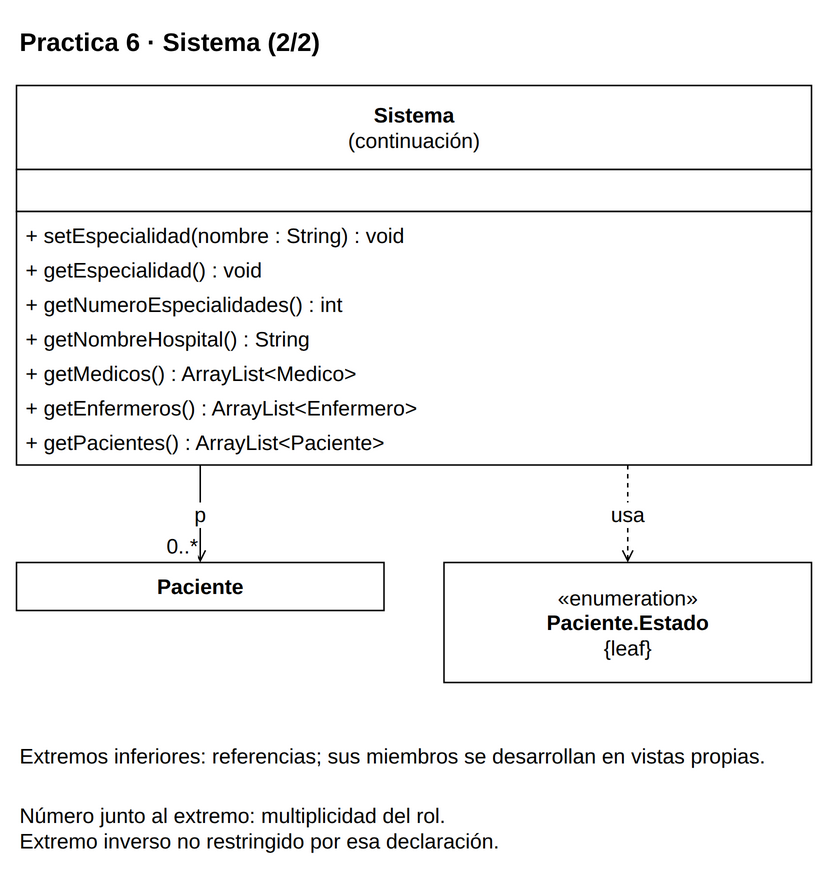

The diagram above was exported from draw.io. Its source (the exported page's mxGraphModel, read from the mxfile embedded in the PNG):
<mxGraphModel dx="1000" dy="1000" grid="1" gridSize="10" page="0" pageScale="1" pageWidth="816" pageHeight="1056" background="#FFFFFF" adaptiveColors="auto">
  <root>
    <mxCell id="0" />
    <mxCell id="1" parent="0" />
    <mxCell id="v1" value="&lt;b&gt;Practica 6 · Sistema (2/2)&lt;/b&gt;" style="text;html=1;whiteSpace=wrap;align=left;verticalAlign=middle;fontFamily=Liberation Sans;fontSize=17;fontColor=#000000;" vertex="1" parent="1">
      <mxGeometry x="20" y="8" width="530" height="35" as="geometry" />
    </mxCell>
    <mxCell id="c10" value="" style="group;" vertex="1" parent="1">
      <mxGeometry x="20" y="55" width="530" height="253" as="geometry" />
    </mxCell>
    <mxCell id="v2" value="" style="rounded=0;whiteSpace=wrap;html=1;fillColor=#FFFFFF;strokeColor=#000000;strokeWidth=1;" vertex="1" parent="c10">
      <mxGeometry x="0" y="0" width="530" height="56" as="geometry" />
    </mxCell>
    <mxCell id="v3" value="&lt;b&gt;Sistema&lt;/b&gt;&lt;br&gt;(continuación)" style="text;html=1;whiteSpace=wrap;align=center;verticalAlign=middle;fontFamily=Liberation Sans;fontSize=14;fontColor=#000000;spacing=0;" vertex="1" parent="c10">
      <mxGeometry x="6" y="4" width="518" height="48" as="geometry" />
    </mxCell>
    <mxCell id="v4" value="" style="rounded=0;whiteSpace=wrap;html=1;fillColor=#FFFFFF;strokeColor=#000000;strokeWidth=1;" vertex="1" parent="c10">
      <mxGeometry x="0" y="56" width="530" height="28" as="geometry" />
    </mxCell>
    <mxCell id="v5" value="" style="text;html=1;whiteSpace=wrap;align=left;verticalAlign=middle;fontFamily=Liberation Sans;fontSize=14;fontColor=#000000;spacing=0;" vertex="1" parent="c10">
      <mxGeometry x="6" y="60" width="518" height="20" as="geometry" />
    </mxCell>
    <mxCell id="v6" value="" style="rounded=0;whiteSpace=wrap;html=1;fillColor=#FFFFFF;strokeColor=#000000;strokeWidth=1;" vertex="1" parent="c10">
      <mxGeometry x="0" y="84" width="530" height="169" as="geometry" />
    </mxCell>
    <mxCell id="v7" value="+ setEspecialidad(nombre : String) : void" style="text;html=1;whiteSpace=wrap;align=left;verticalAlign=middle;fontFamily=Liberation Sans;fontSize=14;fontColor=#000000;spacing=0;" vertex="1" parent="c10">
      <mxGeometry x="6" y="88" width="518" height="23" as="geometry" />
    </mxCell>
    <mxCell id="v8" value="+ getEspecialidad() : void" style="text;html=1;whiteSpace=wrap;align=left;verticalAlign=middle;fontFamily=Liberation Sans;fontSize=14;fontColor=#000000;spacing=0;" vertex="1" parent="c10">
      <mxGeometry x="6" y="111" width="518" height="23" as="geometry" />
    </mxCell>
    <mxCell id="v9" value="+ getNumeroEspecialidades() : int" style="text;html=1;whiteSpace=wrap;align=left;verticalAlign=middle;fontFamily=Liberation Sans;fontSize=14;fontColor=#000000;spacing=0;" vertex="1" parent="c10">
      <mxGeometry x="6" y="134" width="518" height="23" as="geometry" />
    </mxCell>
    <mxCell id="v10" value="+ getNombreHospital() : String" style="text;html=1;whiteSpace=wrap;align=left;verticalAlign=middle;fontFamily=Liberation Sans;fontSize=14;fontColor=#000000;spacing=0;" vertex="1" parent="c10">
      <mxGeometry x="6" y="157" width="518" height="23" as="geometry" />
    </mxCell>
    <mxCell id="v11" value="+ getMedicos() : ArrayList&amp;lt;Medico&amp;gt;" style="text;html=1;whiteSpace=wrap;align=left;verticalAlign=middle;fontFamily=Liberation Sans;fontSize=14;fontColor=#000000;spacing=0;" vertex="1" parent="c10">
      <mxGeometry x="6" y="180" width="518" height="23" as="geometry" />
    </mxCell>
    <mxCell id="v12" value="+ getEnfermeros() : ArrayList&amp;lt;Enfermero&amp;gt;" style="text;html=1;whiteSpace=wrap;align=left;verticalAlign=middle;fontFamily=Liberation Sans;fontSize=14;fontColor=#000000;spacing=0;" vertex="1" parent="c10">
      <mxGeometry x="6" y="203" width="518" height="23" as="geometry" />
    </mxCell>
    <mxCell id="v13" value="+ getPacientes() : ArrayList&amp;lt;Paciente&amp;gt;" style="text;html=1;whiteSpace=wrap;align=left;verticalAlign=middle;fontFamily=Liberation Sans;fontSize=14;fontColor=#000000;spacing=0;" vertex="1" parent="c10">
      <mxGeometry x="6" y="226" width="518" height="23" as="geometry" />
    </mxCell>
    <mxCell id="c12" value="" style="group;" vertex="1" parent="1">
      <mxGeometry x="20" y="373" width="245" height="32" as="geometry" />
    </mxCell>
    <mxCell id="v14" value="" style="rounded=0;whiteSpace=wrap;html=1;fillColor=#FFFFFF;strokeColor=#000000;strokeWidth=1;" vertex="1" parent="c12">
      <mxGeometry x="0" y="0" width="245" height="32" as="geometry" />
    </mxCell>
    <mxCell id="v15" value="&lt;b&gt;Paciente&lt;/b&gt;" style="text;html=1;whiteSpace=wrap;align=center;verticalAlign=middle;fontFamily=Liberation Sans;fontSize=14;fontColor=#000000;spacing=0;" vertex="1" parent="c12">
      <mxGeometry x="6" y="4" width="233" height="24" as="geometry" />
    </mxCell>
    <mxCell id="c13" value="" style="group;" vertex="1" parent="1">
      <mxGeometry x="305" y="373" width="245" height="80" as="geometry" />
    </mxCell>
    <mxCell id="v16" value="" style="rounded=0;whiteSpace=wrap;html=1;fillColor=#FFFFFF;strokeColor=#000000;strokeWidth=1;" vertex="1" parent="c13">
      <mxGeometry x="0" y="0" width="245" height="80" as="geometry" />
    </mxCell>
    <mxCell id="v17" value="«enumeration»&lt;br&gt;&lt;b&gt;Paciente.Estado&lt;/b&gt;&lt;br&gt;{leaf}" style="text;html=1;whiteSpace=wrap;align=center;verticalAlign=middle;fontFamily=Liberation Sans;fontSize=14;fontColor=#000000;spacing=0;" vertex="1" parent="c13">
      <mxGeometry x="6" y="4" width="233" height="72" as="geometry" />
    </mxCell>
    <mxCell id="e18" value="p" style="edgeStyle=orthogonalEdgeStyle;rounded=0;html=1;strokeColor=#000000;strokeWidth=1;fontFamily=Liberation Sans;fontSize=14;labelBackgroundColor=#FFFFFF;labelWidth=245;whiteSpace=wrap;endArrow=open;endFill=0;exitX=0.23113207547169812;exitY=1;exitPerimeter=0;entryX=0.5;entryY=0;entryPerimeter=0;" edge="1" source="c10" target="c12" parent="1">
      <mxGeometry relative="1" as="geometry" />
    </mxCell>
    <mxCell id="e18n" value="0..*" style="edgeLabel;html=1;align=center;verticalAlign=middle;resizable=0;points=[];fontFamily=Liberation Sans;fontSize=14;labelBackgroundColor=#FFFFFF;labelWidth=245;whiteSpace=wrap;" vertex="1" connectable="0" parent="e18">
      <mxGeometry x="0.8" y="-12" relative="1" as="geometry">
        <mxPoint x="0" y="-5" as="offset" />
      </mxGeometry>
    </mxCell>
    <mxCell id="e19" value="usa" style="edgeStyle=orthogonalEdgeStyle;rounded=0;html=1;strokeColor=#000000;strokeWidth=1;fontFamily=Liberation Sans;fontSize=14;labelBackgroundColor=#FFFFFF;labelWidth=245;whiteSpace=wrap;endArrow=open;endFill=0;dashed=1;exitX=0.7688679245283019;exitY=1;exitPerimeter=0;entryX=0.5;entryY=0;entryPerimeter=0;" edge="1" source="c10" target="c13" parent="1">
      <mxGeometry relative="1" as="geometry" />
    </mxCell>
    <mxCell id="v20" value="Extremos inferiores: referencias; sus miembros se desarrollan en vistas propias." style="text;html=1;whiteSpace=wrap;align=left;verticalAlign=middle;fontFamily=Liberation Sans;fontSize=14;fontColor=#000000;" vertex="1" parent="1">
      <mxGeometry x="20" y="483" width="530" height="38" as="geometry" />
    </mxCell>
    <mxCell id="v21" value="Número junto al extremo: multiplicidad del rol.&lt;br&gt;Extremo inverso no restringido por esa declaración." style="text;html=1;whiteSpace=wrap;align=left;verticalAlign=middle;fontFamily=Liberation Sans;fontSize=14;fontColor=#000000;" vertex="1" parent="1">
      <mxGeometry x="20" y="528" width="530" height="43" as="geometry" />
    </mxCell>
  </root>
</mxGraphModel>